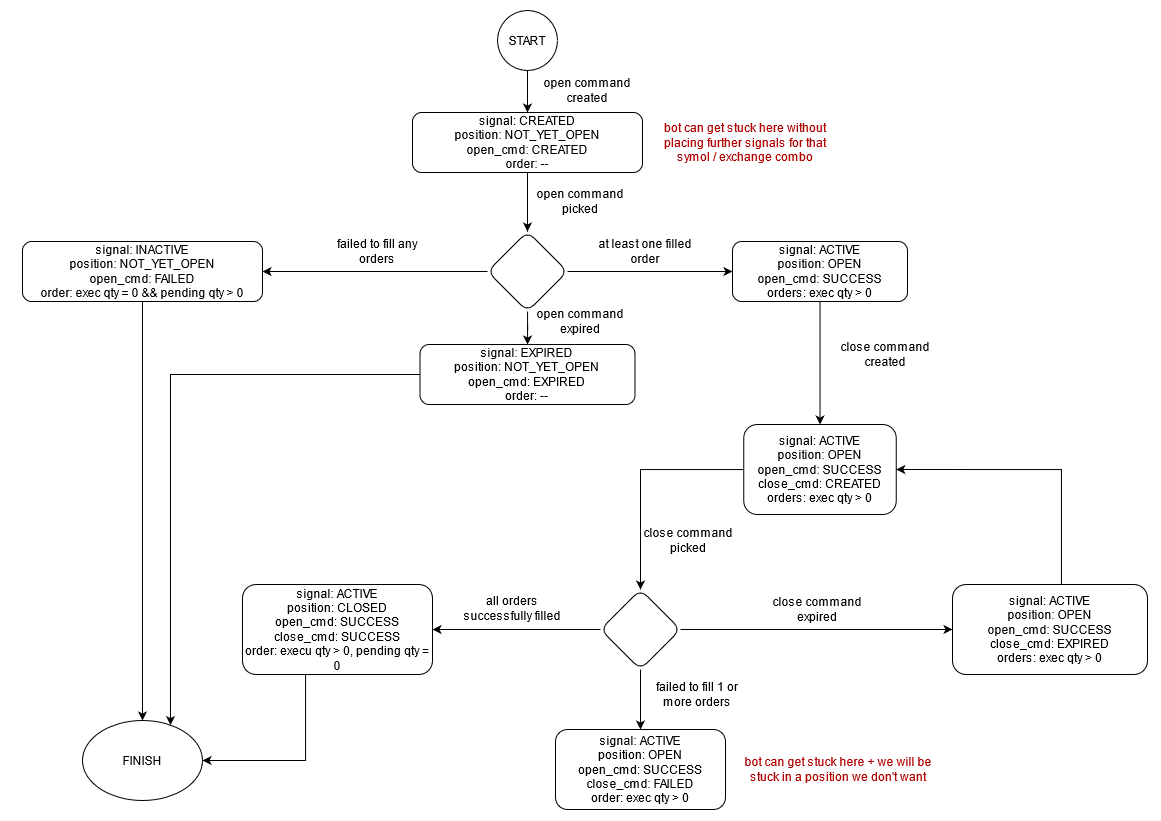

The diagram above was exported from draw.io. Its source (the exported page's mxGraphModel, read from the mxfile embedded in the PNG):
<mxGraphModel dx="1922" dy="938" grid="1" gridSize="10" guides="1" tooltips="1" connect="1" arrows="1" fold="1" page="1" pageScale="1" pageWidth="1169" pageHeight="827" math="0" shadow="0">
  <root>
    <mxCell id="WIyWlLk6GJQsqaUBKTNV-0" />
    <mxCell id="WIyWlLk6GJQsqaUBKTNV-1" parent="WIyWlLk6GJQsqaUBKTNV-0" />
    <mxCell id="Pztn7zSb_hKgQbGbwo5f-0" value="" style="whiteSpace=wrap;html=1;strokeColor=none;" vertex="1" parent="WIyWlLk6GJQsqaUBKTNV-1">
      <mxGeometry width="1160" height="820" as="geometry" />
    </mxCell>
    <mxCell id="L_LJKPoK4vLC7syYfOfD-7" value="" style="edgeStyle=orthogonalEdgeStyle;rounded=0;orthogonalLoop=1;jettySize=auto;html=1;" parent="WIyWlLk6GJQsqaUBKTNV-1" source="WIyWlLk6GJQsqaUBKTNV-3" target="L_LJKPoK4vLC7syYfOfD-6" edge="1">
      <mxGeometry relative="1" as="geometry" />
    </mxCell>
    <mxCell id="WIyWlLk6GJQsqaUBKTNV-3" value="signal: CREATED&lt;br&gt;position: NOT_YET_OPEN&lt;br&gt;open_cmd: CREATED&lt;br&gt;order: --" style="rounded=1;whiteSpace=wrap;html=1;fontSize=12;glass=0;strokeWidth=1;shadow=0;" parent="WIyWlLk6GJQsqaUBKTNV-1" vertex="1">
      <mxGeometry x="412" y="112" width="230" height="60" as="geometry" />
    </mxCell>
    <mxCell id="L_LJKPoK4vLC7syYfOfD-0" value="START" style="ellipse;whiteSpace=wrap;html=1;aspect=fixed;" parent="WIyWlLk6GJQsqaUBKTNV-1" vertex="1">
      <mxGeometry x="497" y="10" width="60" height="60" as="geometry" />
    </mxCell>
    <mxCell id="L_LJKPoK4vLC7syYfOfD-1" value="" style="endArrow=classic;html=1;exitX=0.5;exitY=1;exitDx=0;exitDy=0;" parent="WIyWlLk6GJQsqaUBKTNV-1" source="L_LJKPoK4vLC7syYfOfD-0" target="WIyWlLk6GJQsqaUBKTNV-3" edge="1">
      <mxGeometry width="50" height="50" relative="1" as="geometry">
        <mxPoint x="527" y="110" as="sourcePoint" />
        <mxPoint x="577" y="60" as="targetPoint" />
      </mxGeometry>
    </mxCell>
    <mxCell id="L_LJKPoK4vLC7syYfOfD-2" value="bot can get stuck here without placing further signals for that symol / exchange combo" style="text;html=1;strokeColor=none;fillColor=none;align=center;verticalAlign=middle;whiteSpace=wrap;rounded=0;fontColor=#B00000;" parent="WIyWlLk6GJQsqaUBKTNV-1" vertex="1">
      <mxGeometry x="650" y="132" width="190" height="20" as="geometry" />
    </mxCell>
    <mxCell id="L_LJKPoK4vLC7syYfOfD-9" value="" style="edgeStyle=orthogonalEdgeStyle;rounded=0;orthogonalLoop=1;jettySize=auto;html=1;" parent="WIyWlLk6GJQsqaUBKTNV-1" source="L_LJKPoK4vLC7syYfOfD-6" target="L_LJKPoK4vLC7syYfOfD-8" edge="1">
      <mxGeometry relative="1" as="geometry" />
    </mxCell>
    <mxCell id="L_LJKPoK4vLC7syYfOfD-12" value="" style="edgeStyle=orthogonalEdgeStyle;rounded=0;orthogonalLoop=1;jettySize=auto;html=1;" parent="WIyWlLk6GJQsqaUBKTNV-1" source="L_LJKPoK4vLC7syYfOfD-6" target="L_LJKPoK4vLC7syYfOfD-11" edge="1">
      <mxGeometry relative="1" as="geometry" />
    </mxCell>
    <mxCell id="L_LJKPoK4vLC7syYfOfD-15" value="" style="edgeStyle=orthogonalEdgeStyle;rounded=0;orthogonalLoop=1;jettySize=auto;html=1;" parent="WIyWlLk6GJQsqaUBKTNV-1" source="L_LJKPoK4vLC7syYfOfD-6" target="L_LJKPoK4vLC7syYfOfD-14" edge="1">
      <mxGeometry relative="1" as="geometry" />
    </mxCell>
    <mxCell id="L_LJKPoK4vLC7syYfOfD-6" value="" style="rhombus;whiteSpace=wrap;html=1;rounded=1;shadow=0;strokeWidth=1;glass=0;" parent="WIyWlLk6GJQsqaUBKTNV-1" vertex="1">
      <mxGeometry x="487" y="231" width="80" height="80" as="geometry" />
    </mxCell>
    <mxCell id="gP313GGplXtrCpqfoLj7-3" style="edgeStyle=orthogonalEdgeStyle;rounded=0;orthogonalLoop=1;jettySize=auto;html=1;exitX=0;exitY=0.5;exitDx=0;exitDy=0;fontColor=#FF9999;" parent="WIyWlLk6GJQsqaUBKTNV-1" source="L_LJKPoK4vLC7syYfOfD-8" target="L_LJKPoK4vLC7syYfOfD-18" edge="1">
      <mxGeometry relative="1" as="geometry">
        <Array as="points">
          <mxPoint x="170" y="374" />
        </Array>
      </mxGeometry>
    </mxCell>
    <mxCell id="L_LJKPoK4vLC7syYfOfD-8" value="&lt;span&gt;signal: EXPIRED&lt;/span&gt;&lt;br&gt;&lt;span&gt;position: NOT_YET_OPEN&lt;/span&gt;&lt;br&gt;&lt;span&gt;open_cmd: EXPIRED&lt;/span&gt;&lt;br&gt;&lt;span&gt;order: --&lt;/span&gt;" style="whiteSpace=wrap;html=1;rounded=1;shadow=0;strokeWidth=1;glass=0;" parent="WIyWlLk6GJQsqaUBKTNV-1" vertex="1">
      <mxGeometry x="419.5" y="344" width="215" height="60" as="geometry" />
    </mxCell>
    <mxCell id="L_LJKPoK4vLC7syYfOfD-10" value="open command expired" style="text;html=1;strokeColor=none;fillColor=none;align=center;verticalAlign=middle;whiteSpace=wrap;rounded=0;" parent="WIyWlLk6GJQsqaUBKTNV-1" vertex="1">
      <mxGeometry x="524.5" y="311" width="110" height="20" as="geometry" />
    </mxCell>
    <mxCell id="L_LJKPoK4vLC7syYfOfD-23" value="" style="edgeStyle=orthogonalEdgeStyle;rounded=0;orthogonalLoop=1;jettySize=auto;html=1;" parent="WIyWlLk6GJQsqaUBKTNV-1" source="L_LJKPoK4vLC7syYfOfD-11" target="L_LJKPoK4vLC7syYfOfD-22" edge="1">
      <mxGeometry relative="1" as="geometry" />
    </mxCell>
    <mxCell id="L_LJKPoK4vLC7syYfOfD-11" value="&lt;span&gt;signal: ACTIVE&lt;/span&gt;&lt;br&gt;&lt;span&gt;position: OPEN&lt;/span&gt;&lt;br&gt;&lt;span&gt;open_cmd: SUCCESS&lt;/span&gt;&lt;br&gt;&lt;span&gt;orders: exec qty &amp;gt; 0&lt;/span&gt;" style="whiteSpace=wrap;html=1;rounded=1;shadow=0;strokeWidth=1;glass=0;" parent="WIyWlLk6GJQsqaUBKTNV-1" vertex="1">
      <mxGeometry x="732" y="241" width="175" height="60" as="geometry" />
    </mxCell>
    <mxCell id="L_LJKPoK4vLC7syYfOfD-13" value="at least one filled order" style="text;html=1;strokeColor=none;fillColor=none;align=center;verticalAlign=middle;whiteSpace=wrap;rounded=0;" parent="WIyWlLk6GJQsqaUBKTNV-1" vertex="1">
      <mxGeometry x="590" y="241" width="110" height="20" as="geometry" />
    </mxCell>
    <mxCell id="L_LJKPoK4vLC7syYfOfD-19" value="" style="edgeStyle=orthogonalEdgeStyle;rounded=0;orthogonalLoop=1;jettySize=auto;html=1;" parent="WIyWlLk6GJQsqaUBKTNV-1" source="L_LJKPoK4vLC7syYfOfD-14" target="L_LJKPoK4vLC7syYfOfD-18" edge="1">
      <mxGeometry relative="1" as="geometry" />
    </mxCell>
    <mxCell id="L_LJKPoK4vLC7syYfOfD-14" value="&lt;span&gt;signal: INACTIVE&lt;/span&gt;&lt;br&gt;&lt;span&gt;position: NOT_YET_OPEN&lt;/span&gt;&lt;br&gt;&lt;span&gt;open_cmd: FAILED&lt;/span&gt;&lt;br&gt;&lt;span&gt;order: exec qty = 0 &amp;amp;&amp;amp; pending qty &amp;gt; 0&lt;/span&gt;" style="whiteSpace=wrap;html=1;rounded=1;shadow=0;strokeWidth=1;glass=0;" parent="WIyWlLk6GJQsqaUBKTNV-1" vertex="1">
      <mxGeometry x="22" y="241" width="240" height="60" as="geometry" />
    </mxCell>
    <mxCell id="L_LJKPoK4vLC7syYfOfD-16" value="failed to fill any orders" style="text;html=1;strokeColor=none;fillColor=none;align=center;verticalAlign=middle;whiteSpace=wrap;rounded=0;" parent="WIyWlLk6GJQsqaUBKTNV-1" vertex="1">
      <mxGeometry x="322" y="241" width="110" height="20" as="geometry" />
    </mxCell>
    <mxCell id="L_LJKPoK4vLC7syYfOfD-18" value="FINISH" style="ellipse;whiteSpace=wrap;html=1;rounded=1;shadow=0;strokeWidth=1;glass=0;" parent="WIyWlLk6GJQsqaUBKTNV-1" vertex="1">
      <mxGeometry x="82" y="720" width="120" height="80" as="geometry" />
    </mxCell>
    <mxCell id="L_LJKPoK4vLC7syYfOfD-26" value="" style="edgeStyle=orthogonalEdgeStyle;rounded=0;orthogonalLoop=1;jettySize=auto;html=1;" parent="WIyWlLk6GJQsqaUBKTNV-1" source="L_LJKPoK4vLC7syYfOfD-22" target="L_LJKPoK4vLC7syYfOfD-25" edge="1">
      <mxGeometry relative="1" as="geometry" />
    </mxCell>
    <mxCell id="L_LJKPoK4vLC7syYfOfD-22" value="&lt;span&gt;signal: ACTIVE&lt;/span&gt;&lt;br&gt;&lt;span&gt;position: OPEN&lt;br&gt;&lt;/span&gt;open_cmd: SUCCESS&lt;br&gt;&lt;span&gt;close_cmd: CREATED&lt;/span&gt;&lt;br&gt;&lt;span&gt;orders: exec qty &amp;gt; 0&lt;/span&gt;" style="whiteSpace=wrap;html=1;rounded=1;shadow=0;strokeWidth=1;glass=0;" parent="WIyWlLk6GJQsqaUBKTNV-1" vertex="1">
      <mxGeometry x="743.25" y="424" width="152.5" height="90" as="geometry" />
    </mxCell>
    <mxCell id="L_LJKPoK4vLC7syYfOfD-28" value="" style="edgeStyle=orthogonalEdgeStyle;rounded=0;orthogonalLoop=1;jettySize=auto;html=1;" parent="WIyWlLk6GJQsqaUBKTNV-1" source="L_LJKPoK4vLC7syYfOfD-25" target="L_LJKPoK4vLC7syYfOfD-27" edge="1">
      <mxGeometry relative="1" as="geometry" />
    </mxCell>
    <mxCell id="L_LJKPoK4vLC7syYfOfD-32" value="" style="edgeStyle=orthogonalEdgeStyle;rounded=0;orthogonalLoop=1;jettySize=auto;html=1;" parent="WIyWlLk6GJQsqaUBKTNV-1" source="L_LJKPoK4vLC7syYfOfD-25" target="L_LJKPoK4vLC7syYfOfD-31" edge="1">
      <mxGeometry relative="1" as="geometry" />
    </mxCell>
    <mxCell id="L_LJKPoK4vLC7syYfOfD-34" value="" style="edgeStyle=orthogonalEdgeStyle;rounded=0;orthogonalLoop=1;jettySize=auto;html=1;" parent="WIyWlLk6GJQsqaUBKTNV-1" source="L_LJKPoK4vLC7syYfOfD-25" target="L_LJKPoK4vLC7syYfOfD-33" edge="1">
      <mxGeometry relative="1" as="geometry" />
    </mxCell>
    <mxCell id="L_LJKPoK4vLC7syYfOfD-25" value="" style="rhombus;whiteSpace=wrap;html=1;rounded=1;shadow=0;strokeWidth=1;glass=0;" parent="WIyWlLk6GJQsqaUBKTNV-1" vertex="1">
      <mxGeometry x="600" y="589" width="80" height="80" as="geometry" />
    </mxCell>
    <mxCell id="gP313GGplXtrCpqfoLj7-2" style="edgeStyle=orthogonalEdgeStyle;rounded=0;orthogonalLoop=1;jettySize=auto;html=1;exitX=0.5;exitY=1;exitDx=0;exitDy=0;entryX=1;entryY=0.5;entryDx=0;entryDy=0;fontColor=#FF9999;" parent="WIyWlLk6GJQsqaUBKTNV-1" source="L_LJKPoK4vLC7syYfOfD-27" target="L_LJKPoK4vLC7syYfOfD-18" edge="1">
      <mxGeometry relative="1" as="geometry">
        <Array as="points">
          <mxPoint x="305" y="760" />
        </Array>
      </mxGeometry>
    </mxCell>
    <mxCell id="L_LJKPoK4vLC7syYfOfD-27" value="&lt;span&gt;signal: ACTIVE&lt;/span&gt;&lt;br&gt;&lt;span&gt;position: CLOSED&lt;/span&gt;&lt;br&gt;&lt;div&gt;&lt;span&gt;open_cmd: SUCCESS&lt;/span&gt;&lt;/div&gt;&lt;div&gt;&lt;span&gt;close_cmd: SUCCESS&lt;br&gt;&lt;/span&gt;&lt;/div&gt;&lt;span&gt;order: execu qty &amp;gt; 0, pending qty = 0&lt;br&gt;&lt;/span&gt;" style="whiteSpace=wrap;html=1;rounded=1;shadow=0;strokeWidth=1;glass=0;" parent="WIyWlLk6GJQsqaUBKTNV-1" vertex="1">
      <mxGeometry x="242" y="584" width="190" height="90" as="geometry" />
    </mxCell>
    <mxCell id="L_LJKPoK4vLC7syYfOfD-29" value="close command created" style="text;html=1;strokeColor=none;fillColor=none;align=center;verticalAlign=middle;whiteSpace=wrap;rounded=0;" parent="WIyWlLk6GJQsqaUBKTNV-1" vertex="1">
      <mxGeometry x="830" y="344" width="110" height="20" as="geometry" />
    </mxCell>
    <mxCell id="L_LJKPoK4vLC7syYfOfD-30" value="close command picked" style="text;html=1;strokeColor=none;fillColor=none;align=center;verticalAlign=middle;whiteSpace=wrap;rounded=0;" parent="WIyWlLk6GJQsqaUBKTNV-1" vertex="1">
      <mxGeometry x="633.25" y="530" width="110" height="20" as="geometry" />
    </mxCell>
    <mxCell id="L_LJKPoK4vLC7syYfOfD-39" style="edgeStyle=orthogonalEdgeStyle;rounded=0;orthogonalLoop=1;jettySize=auto;html=1;entryX=1;entryY=0.5;entryDx=0;entryDy=0;exitX=0.5;exitY=0;exitDx=0;exitDy=0;" parent="WIyWlLk6GJQsqaUBKTNV-1" source="L_LJKPoK4vLC7syYfOfD-31" target="L_LJKPoK4vLC7syYfOfD-22" edge="1">
      <mxGeometry relative="1" as="geometry">
        <Array as="points">
          <mxPoint x="1061" y="469" />
        </Array>
      </mxGeometry>
    </mxCell>
    <mxCell id="L_LJKPoK4vLC7syYfOfD-31" value="&lt;span&gt;signal: ACTIVE&lt;/span&gt;&lt;br&gt;&lt;span&gt;position: OPEN&lt;br&gt;&lt;/span&gt;&lt;span&gt;open_cmd: SUCCESS&lt;/span&gt;&lt;br&gt;&lt;span&gt;close_cmd: EXPIRED&lt;/span&gt;&lt;br&gt;&lt;span&gt;orders: exec qty &amp;gt; 0&lt;/span&gt;" style="whiteSpace=wrap;html=1;rounded=1;shadow=0;strokeWidth=1;glass=0;" parent="WIyWlLk6GJQsqaUBKTNV-1" vertex="1">
      <mxGeometry x="952" y="584" width="195" height="90" as="geometry" />
    </mxCell>
    <mxCell id="L_LJKPoK4vLC7syYfOfD-33" value="&lt;span&gt;signal: ACTIVE&lt;/span&gt;&lt;br&gt;&lt;span&gt;position: OPEN&lt;/span&gt;&lt;br&gt;&lt;div&gt;&lt;span&gt;open_cmd: SUCCESS&lt;/span&gt;&lt;/div&gt;&lt;div&gt;&lt;span&gt;close_cmd: FAILED&lt;br&gt;&lt;/span&gt;&lt;/div&gt;&lt;span&gt;order: exec qty &amp;gt; 0&lt;br&gt;&lt;/span&gt;" style="whiteSpace=wrap;html=1;rounded=1;shadow=0;strokeWidth=1;glass=0;" parent="WIyWlLk6GJQsqaUBKTNV-1" vertex="1">
      <mxGeometry x="555" y="729" width="170" height="80" as="geometry" />
    </mxCell>
    <mxCell id="L_LJKPoK4vLC7syYfOfD-35" value="open command picked" style="text;html=1;strokeColor=none;fillColor=none;align=center;verticalAlign=middle;whiteSpace=wrap;rounded=0;" parent="WIyWlLk6GJQsqaUBKTNV-1" vertex="1">
      <mxGeometry x="524.5" y="191" width="110" height="20" as="geometry" />
    </mxCell>
    <mxCell id="L_LJKPoK4vLC7syYfOfD-36" value="all orders successfully filled" style="text;html=1;strokeColor=none;fillColor=none;align=center;verticalAlign=middle;whiteSpace=wrap;rounded=0;" parent="WIyWlLk6GJQsqaUBKTNV-1" vertex="1">
      <mxGeometry x="457" y="598" width="110" height="20" as="geometry" />
    </mxCell>
    <mxCell id="L_LJKPoK4vLC7syYfOfD-37" value="close command expired" style="text;html=1;strokeColor=none;fillColor=none;align=center;verticalAlign=middle;whiteSpace=wrap;rounded=0;" parent="WIyWlLk6GJQsqaUBKTNV-1" vertex="1">
      <mxGeometry x="762" y="599" width="110" height="20" as="geometry" />
    </mxCell>
    <mxCell id="L_LJKPoK4vLC7syYfOfD-38" value="failed to fill 1 or more orders" style="text;html=1;strokeColor=none;fillColor=none;align=center;verticalAlign=middle;whiteSpace=wrap;rounded=0;" parent="WIyWlLk6GJQsqaUBKTNV-1" vertex="1">
      <mxGeometry x="642" y="684" width="110" height="20" as="geometry" />
    </mxCell>
    <mxCell id="gP313GGplXtrCpqfoLj7-4" value="open command created" style="text;html=1;strokeColor=none;fillColor=none;align=center;verticalAlign=middle;whiteSpace=wrap;rounded=0;" parent="WIyWlLk6GJQsqaUBKTNV-1" vertex="1">
      <mxGeometry x="532" y="80" width="110" height="20" as="geometry" />
    </mxCell>
    <mxCell id="gP313GGplXtrCpqfoLj7-5" value="bot can get stuck here + we will be stuck in a position we don't want" style="text;html=1;strokeColor=none;fillColor=none;align=center;verticalAlign=middle;whiteSpace=wrap;rounded=0;fontColor=#B00000;" parent="WIyWlLk6GJQsqaUBKTNV-1" vertex="1">
      <mxGeometry x="743.25" y="759" width="190" height="20" as="geometry" />
    </mxCell>
  </root>
</mxGraphModel>